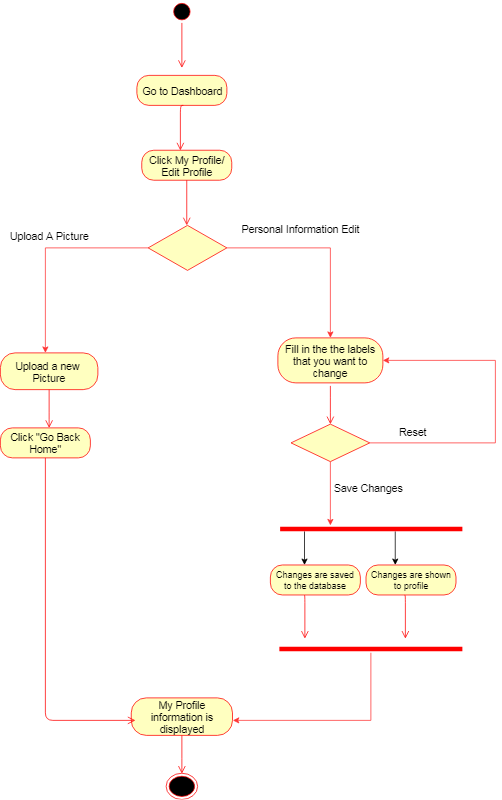

The diagram above was exported from draw.io. Its source (the exported page's mxGraphModel, read from the mxfile embedded in the PNG):
<mxGraphModel dx="1764" dy="567" grid="1" gridSize="10" guides="1" tooltips="1" connect="1" arrows="1" fold="1" page="1" pageScale="1" pageWidth="850" pageHeight="1100" math="0" shadow="0">
  <root>
    <mxCell id="0" />
    <mxCell id="1" parent="0" />
    <mxCell id="mn00gIqF8gsgmQerUBZT-1" value="" style="ellipse;html=1;shape=startState;fillColor=#000000;strokeColor=#ff0000;fontSize=14;" vertex="1" parent="1">
      <mxGeometry x="57" width="30" height="30" as="geometry" />
    </mxCell>
    <mxCell id="mn00gIqF8gsgmQerUBZT-2" value="" style="edgeStyle=orthogonalEdgeStyle;html=1;verticalAlign=bottom;endArrow=open;endSize=8;strokeColor=#ff0000;fontSize=14;" edge="1" parent="1" source="mn00gIqF8gsgmQerUBZT-1">
      <mxGeometry relative="1" as="geometry">
        <mxPoint x="72" y="90" as="targetPoint" />
      </mxGeometry>
    </mxCell>
    <mxCell id="mn00gIqF8gsgmQerUBZT-3" value="Go to Dashboard" style="rounded=1;whiteSpace=wrap;html=1;arcSize=40;fontColor=#000000;fillColor=#ffffc0;strokeColor=#ff0000;fontSize=14;" vertex="1" parent="1">
      <mxGeometry x="12" y="100" width="120" height="40" as="geometry" />
    </mxCell>
    <mxCell id="mn00gIqF8gsgmQerUBZT-4" value="" style="edgeStyle=orthogonalEdgeStyle;html=1;verticalAlign=bottom;endArrow=open;endSize=8;strokeColor=#ff0000;fontSize=14;" edge="1" parent="1">
      <mxGeometry relative="1" as="geometry">
        <mxPoint x="70" y="200" as="targetPoint" />
        <mxPoint x="73.5" y="140" as="sourcePoint" />
        <Array as="points">
          <mxPoint x="70" y="140" />
        </Array>
      </mxGeometry>
    </mxCell>
    <mxCell id="mn00gIqF8gsgmQerUBZT-15" value="Upload a new&amp;nbsp; Picture" style="rounded=1;whiteSpace=wrap;html=1;arcSize=40;fontColor=#000000;fillColor=#ffffc0;strokeColor=#ff0000;fontSize=14;" vertex="1" parent="1">
      <mxGeometry x="-170" y="470" width="130" height="49" as="geometry" />
    </mxCell>
    <mxCell id="mn00gIqF8gsgmQerUBZT-16" value="" style="edgeStyle=orthogonalEdgeStyle;html=1;verticalAlign=bottom;endArrow=open;endSize=8;strokeColor=#ff0000;fontSize=14;exitX=0.5;exitY=1;exitDx=0;exitDy=0;" edge="1" parent="1" source="mn00gIqF8gsgmQerUBZT-15">
      <mxGeometry relative="1" as="geometry">
        <mxPoint x="-105" y="570" as="targetPoint" />
        <Array as="points">
          <mxPoint x="-105" y="560" />
        </Array>
      </mxGeometry>
    </mxCell>
    <mxCell id="mn00gIqF8gsgmQerUBZT-17" value="My Profile information is displayed" style="rounded=1;whiteSpace=wrap;html=1;arcSize=40;fontColor=#000000;fillColor=#ffffc0;strokeColor=#ff0000;fontSize=14;" vertex="1" parent="1">
      <mxGeometry x="4.5" y="930" width="135" height="50" as="geometry" />
    </mxCell>
    <mxCell id="mn00gIqF8gsgmQerUBZT-37" value="" style="ellipse;html=1;shape=endState;fillColor=#000000;strokeColor=#ff0000;fontSize=14;" vertex="1" parent="1">
      <mxGeometry x="51" y="1030" width="42" height="35" as="geometry" />
    </mxCell>
    <mxCell id="mn00gIqF8gsgmQerUBZT-50" style="edgeStyle=orthogonalEdgeStyle;rounded=0;orthogonalLoop=1;jettySize=auto;html=1;fontSize=14;strokeColor=#FF3333;exitX=0;exitY=0.5;exitDx=0;exitDy=0;" edge="1" parent="1" source="mn00gIqF8gsgmQerUBZT-51">
      <mxGeometry relative="1" as="geometry">
        <mxPoint x="-110" y="470" as="targetPoint" />
        <Array as="points">
          <mxPoint x="-110" y="330" />
        </Array>
      </mxGeometry>
    </mxCell>
    <mxCell id="mn00gIqF8gsgmQerUBZT-62" style="edgeStyle=orthogonalEdgeStyle;rounded=0;orthogonalLoop=1;jettySize=auto;html=1;strokeColor=#FF3333;fontSize=14;" edge="1" parent="1" source="mn00gIqF8gsgmQerUBZT-51">
      <mxGeometry relative="1" as="geometry">
        <mxPoint x="270" y="450" as="targetPoint" />
      </mxGeometry>
    </mxCell>
    <mxCell id="mn00gIqF8gsgmQerUBZT-51" value="" style="rhombus;whiteSpace=wrap;html=1;fillColor=#ffffc0;strokeColor=#ff0000;fontSize=14;" vertex="1" parent="1">
      <mxGeometry x="27" y="300" width="105" height="60" as="geometry" />
    </mxCell>
    <mxCell id="mn00gIqF8gsgmQerUBZT-53" value="Click &quot;Go Back Home&quot;" style="rounded=1;whiteSpace=wrap;html=1;arcSize=40;fontColor=#000000;fillColor=#ffffc0;strokeColor=#ff0000;fontSize=14;" vertex="1" parent="1">
      <mxGeometry x="-170" y="570" width="120" height="40" as="geometry" />
    </mxCell>
    <mxCell id="mn00gIqF8gsgmQerUBZT-55" value="Upload A Picture&amp;nbsp;" style="text;html=1;fontSize=14;rotation=0;" vertex="1" parent="1">
      <mxGeometry x="-159" y="300" width="130" height="20" as="geometry" />
    </mxCell>
    <mxCell id="mn00gIqF8gsgmQerUBZT-56" value="Click My Profile/ Edit Profile" style="rounded=1;whiteSpace=wrap;html=1;arcSize=40;fontColor=#000000;fillColor=#ffffc0;strokeColor=#ff0000;fontSize=14;" vertex="1" parent="1">
      <mxGeometry x="18.5" y="199.8333740234375" width="120" height="40" as="geometry" />
    </mxCell>
    <mxCell id="mn00gIqF8gsgmQerUBZT-57" value="" style="edgeStyle=orthogonalEdgeStyle;html=1;verticalAlign=bottom;endArrow=open;endSize=8;strokeColor=#ff0000;fontSize=14;" edge="1" parent="1" source="mn00gIqF8gsgmQerUBZT-56">
      <mxGeometry relative="1" as="geometry">
        <mxPoint x="78.5" y="299.8333740234375" as="targetPoint" />
      </mxGeometry>
    </mxCell>
    <mxCell id="mn00gIqF8gsgmQerUBZT-60" value="" style="edgeStyle=orthogonalEdgeStyle;html=1;verticalAlign=bottom;endArrow=open;endSize=8;strokeColor=#ff0000;fontSize=14;exitX=0.5;exitY=1;exitDx=0;exitDy=0;" edge="1" parent="1">
      <mxGeometry relative="1" as="geometry">
        <mxPoint x="10" y="960" as="targetPoint" />
        <mxPoint x="-110.5" y="610" as="sourcePoint" />
        <Array as="points">
          <mxPoint x="-110" y="960" />
          <mxPoint x="10" y="960" />
        </Array>
      </mxGeometry>
    </mxCell>
    <mxCell id="mn00gIqF8gsgmQerUBZT-61" value="" style="edgeStyle=orthogonalEdgeStyle;html=1;verticalAlign=bottom;endArrow=open;endSize=8;strokeColor=#ff0000;fontSize=14;exitX=0.5;exitY=1;exitDx=0;exitDy=0;" edge="1" parent="1">
      <mxGeometry relative="1" as="geometry">
        <mxPoint x="71.5" y="1031" as="targetPoint" />
        <mxPoint x="71.5" y="980" as="sourcePoint" />
        <Array as="points">
          <mxPoint x="71.5" y="1021" />
          <mxPoint x="71.5" y="1021" />
        </Array>
      </mxGeometry>
    </mxCell>
    <mxCell id="mn00gIqF8gsgmQerUBZT-63" value="Personal Information Edit" style="text;html=1;fontSize=14;rotation=0;" vertex="1" parent="1">
      <mxGeometry x="150" y="290" width="130" height="20" as="geometry" />
    </mxCell>
    <mxCell id="mn00gIqF8gsgmQerUBZT-64" value="Fill in the the labels that you want to change" style="rounded=1;whiteSpace=wrap;html=1;arcSize=40;fontColor=#000000;fillColor=#ffffc0;strokeColor=#ff0000;fontSize=14;" vertex="1" parent="1">
      <mxGeometry x="200" y="450" width="140" height="60" as="geometry" />
    </mxCell>
    <mxCell id="mn00gIqF8gsgmQerUBZT-71" style="edgeStyle=orthogonalEdgeStyle;rounded=0;orthogonalLoop=1;jettySize=auto;html=1;strokeColor=#FF3333;fontSize=14;entryX=1;entryY=0.5;entryDx=0;entryDy=0;" edge="1" parent="1" source="mn00gIqF8gsgmQerUBZT-69" target="mn00gIqF8gsgmQerUBZT-64">
      <mxGeometry relative="1" as="geometry">
        <mxPoint x="350" y="480" as="targetPoint" />
        <Array as="points">
          <mxPoint x="490" y="590" />
          <mxPoint x="490" y="480" />
        </Array>
      </mxGeometry>
    </mxCell>
    <mxCell id="mn00gIqF8gsgmQerUBZT-72" style="edgeStyle=orthogonalEdgeStyle;rounded=0;orthogonalLoop=1;jettySize=auto;html=1;strokeColor=#FF3333;fontSize=14;" edge="1" parent="1" source="mn00gIqF8gsgmQerUBZT-69">
      <mxGeometry relative="1" as="geometry">
        <mxPoint x="270" y="700" as="targetPoint" />
      </mxGeometry>
    </mxCell>
    <mxCell id="mn00gIqF8gsgmQerUBZT-69" value="" style="rhombus;whiteSpace=wrap;html=1;fillColor=#ffffc0;strokeColor=#ff0000;fontSize=14;" vertex="1" parent="1">
      <mxGeometry x="217.5" y="565" width="105" height="50" as="geometry" />
    </mxCell>
    <mxCell id="mn00gIqF8gsgmQerUBZT-70" value="" style="edgeStyle=orthogonalEdgeStyle;html=1;verticalAlign=bottom;endArrow=open;endSize=8;strokeColor=#ff0000;fontSize=14;exitX=0.5;exitY=1;exitDx=0;exitDy=0;" edge="1" parent="1">
      <mxGeometry relative="1" as="geometry">
        <mxPoint x="269.5" y="565" as="targetPoint" />
        <mxPoint x="269.5" y="514" as="sourcePoint" />
        <Array as="points">
          <mxPoint x="270" y="540" />
          <mxPoint x="270" y="540" />
        </Array>
      </mxGeometry>
    </mxCell>
    <mxCell id="mn00gIqF8gsgmQerUBZT-73" value="Reset" style="text;html=1;resizable=0;points=[];autosize=1;align=left;verticalAlign=top;spacingTop=-4;fontSize=14;" vertex="1" parent="1">
      <mxGeometry x="360" y="565" width="50" height="20" as="geometry" />
    </mxCell>
    <mxCell id="mn00gIqF8gsgmQerUBZT-76" value="Save Changes" style="text;html=1;resizable=0;points=[];autosize=1;align=left;verticalAlign=top;spacingTop=-4;fontSize=14;" vertex="1" parent="1">
      <mxGeometry x="272.5" y="640" width="110" height="20" as="geometry" />
    </mxCell>
    <mxCell id="mn00gIqF8gsgmQerUBZT-78" style="edgeStyle=orthogonalEdgeStyle;rounded=0;orthogonalLoop=1;jettySize=auto;html=1;exitX=0.75;exitY=0.5;exitDx=0;exitDy=0;exitPerimeter=0;" edge="1" parent="1">
      <mxGeometry relative="1" as="geometry">
        <mxPoint x="235.5" y="752.7999877929688" as="targetPoint" />
        <mxPoint x="235.5" y="708" as="sourcePoint" />
      </mxGeometry>
    </mxCell>
    <mxCell id="mn00gIqF8gsgmQerUBZT-79" style="edgeStyle=orthogonalEdgeStyle;rounded=0;orthogonalLoop=1;jettySize=auto;html=1;exitX=0.25;exitY=0.5;exitDx=0;exitDy=0;exitPerimeter=0;" edge="1" parent="1">
      <mxGeometry relative="1" as="geometry">
        <mxPoint x="356.5" y="752.7999877929688" as="targetPoint" />
        <mxPoint x="356.5" y="708" as="sourcePoint" />
      </mxGeometry>
    </mxCell>
    <mxCell id="mn00gIqF8gsgmQerUBZT-80" value="" style="shape=line;html=1;strokeWidth=6;strokeColor=#ff0000;rotation=180;" vertex="1" parent="1">
      <mxGeometry x="203" y="699.7999877929688" width="243" height="10" as="geometry" />
    </mxCell>
    <mxCell id="mn00gIqF8gsgmQerUBZT-81" style="edgeStyle=orthogonalEdgeStyle;rounded=0;orthogonalLoop=1;jettySize=auto;html=1;strokeColor=#FF3333;" edge="1" parent="1" source="mn00gIqF8gsgmQerUBZT-82">
      <mxGeometry relative="1" as="geometry">
        <mxPoint x="140" y="960" as="targetPoint" />
        <Array as="points">
          <mxPoint x="324" y="960" />
        </Array>
      </mxGeometry>
    </mxCell>
    <mxCell id="mn00gIqF8gsgmQerUBZT-82" value="" style="shape=line;html=1;strokeWidth=6;strokeColor=#ff0000;rotation=0;" vertex="1" parent="1">
      <mxGeometry x="202" y="859.7999877929688" width="244" height="10" as="geometry" />
    </mxCell>
    <mxCell id="mn00gIqF8gsgmQerUBZT-83" value="Changes are shown to profile" style="rounded=1;whiteSpace=wrap;html=1;arcSize=40;fontColor=#000000;fillColor=#ffffc0;strokeColor=#ff0000;" vertex="1" parent="1">
      <mxGeometry x="317.5" y="752.7999877929688" width="120" height="40" as="geometry" />
    </mxCell>
    <mxCell id="mn00gIqF8gsgmQerUBZT-84" value="" style="edgeStyle=orthogonalEdgeStyle;html=1;verticalAlign=bottom;endArrow=open;endSize=8;strokeColor=#ff0000;" edge="1" parent="1">
      <mxGeometry relative="1" as="geometry">
        <mxPoint x="236" y="851" as="targetPoint" />
        <mxPoint x="235" y="793" as="sourcePoint" />
        <Array as="points">
          <mxPoint x="235" y="792.7999877929688" />
        </Array>
      </mxGeometry>
    </mxCell>
    <mxCell id="mn00gIqF8gsgmQerUBZT-85" value="Changes are saved to the database" style="rounded=1;whiteSpace=wrap;html=1;arcSize=40;fontColor=#000000;fillColor=#ffffc0;strokeColor=#ff0000;" vertex="1" parent="1">
      <mxGeometry x="190" y="752.7999877929688" width="120" height="40" as="geometry" />
    </mxCell>
    <mxCell id="mn00gIqF8gsgmQerUBZT-86" value="" style="edgeStyle=orthogonalEdgeStyle;html=1;verticalAlign=bottom;endArrow=open;endSize=8;strokeColor=#ff0000;" edge="1" parent="1">
      <mxGeometry relative="1" as="geometry">
        <mxPoint x="370" y="851" as="targetPoint" />
        <mxPoint x="369" y="793" as="sourcePoint" />
        <Array as="points">
          <mxPoint x="369" y="792.7999877929688" />
        </Array>
      </mxGeometry>
    </mxCell>
  </root>
</mxGraphModel>